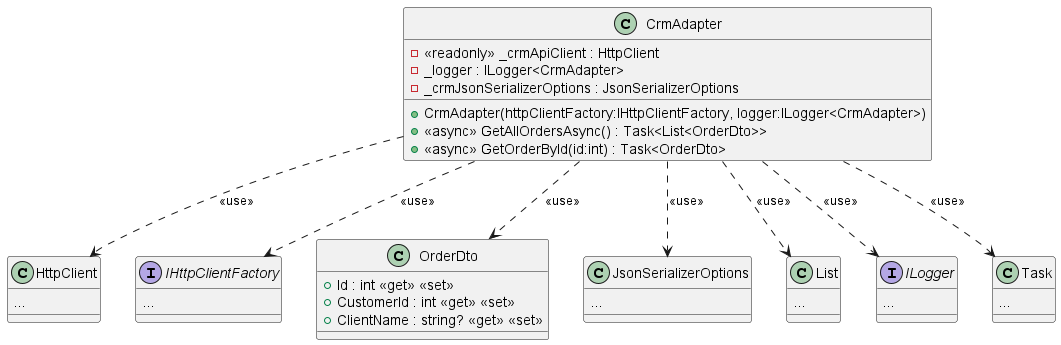

The diagram above was rendered by PlantUML. Its source (embedded in the PNG):
@startuml
class CrmAdapter {
    - <<readonly>> _crmApiClient : HttpClient
    - _logger : ILogger<CrmAdapter>
    - _crmJsonSerializerOptions : JsonSerializerOptions
    + CrmAdapter(httpClientFactory:IHttpClientFactory, logger:ILogger<CrmAdapter>)
    + <<async>> GetAllOrdersAsync() : Task<List<OrderDto>>
    + <<async>> GetOrderById(id:int) : Task<OrderDto>
}
class HttpClient {
...
}
CrmAdapter ..> HttpClient: <<use>>
interface IHttpClientFactory {
...
}
CrmAdapter ..> IHttpClientFactory: <<use>>
CrmAdapter ..> OrderDto: <<use>>
class OrderDto {
    + Id : int <<get>> <<set>>
    + CustomerId : int <<get>> <<set>>
    + ClientName : string? <<get>> <<set>>
}
class JsonSerializerOptions {
...
}
CrmAdapter ..> JsonSerializerOptions: <<use>>
class List {
...
}
CrmAdapter ..> List: <<use>>
interface ILogger {
...
}
CrmAdapter ..> ILogger: <<use>>
class Task {
...
}
CrmAdapter ..> Task: <<use>>
@enduml